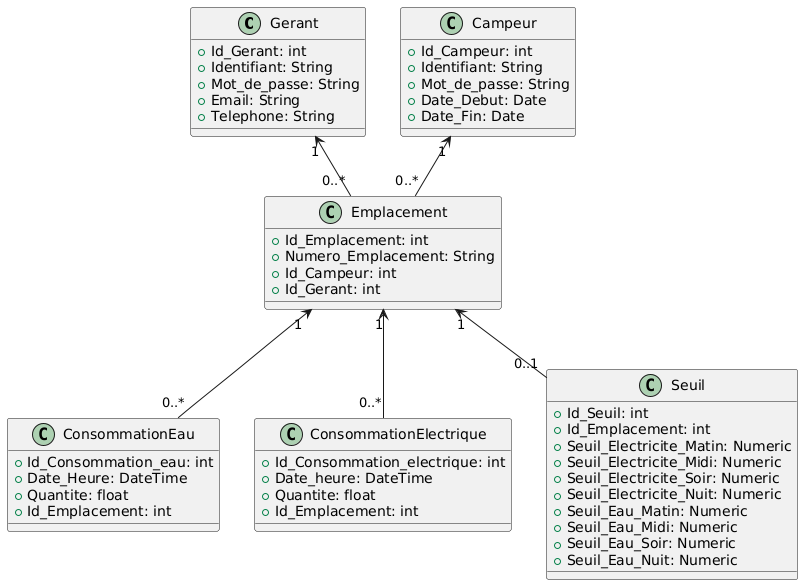

The diagram above was rendered by PlantUML. Its source (embedded in the PNG):
@startuml
class Gerant {
    + Id_Gerant: int
    + Identifiant: String
    + Mot_de_passe: String
    + Email: String
    + Telephone: String
}

class Campeur {
    + Id_Campeur: int
    + Identifiant: String
    + Mot_de_passe: String
    + Date_Debut: Date
    + Date_Fin: Date
}

class Emplacement {
    + Id_Emplacement: int
    + Numero_Emplacement: String
    + Id_Campeur: int
    + Id_Gerant: int
}

class ConsommationEau {
    + Id_Consommation_eau: int
    + Date_Heure: DateTime
    + Quantite: float
    + Id_Emplacement: int
}

class ConsommationElectrique {
    + Id_Consommation_electrique: int
    + Date_heure: DateTime
    + Quantite: float
    + Id_Emplacement: int
}

class Seuil {
    + Id_Seuil: int
    + Id_Emplacement: int
    + Seuil_Electricite_Matin: Numeric
    + Seuil_Electricite_Midi: Numeric
    + Seuil_Electricite_Soir: Numeric
    + Seuil_Electricite_Nuit: Numeric
    + Seuil_Eau_Matin: Numeric
    + Seuil_Eau_Midi: Numeric
    + Seuil_Eau_Soir: Numeric
    + Seuil_Eau_Nuit: Numeric
}

Gerant "1" <-- "0..*" Emplacement
Campeur "1" <-- "0..*" Emplacement
Emplacement "1" <-- "0..*" ConsommationEau
Emplacement "1" <-- "0..*" ConsommationElectrique
Emplacement "1" <-- "0..1" Seuil
@enduml